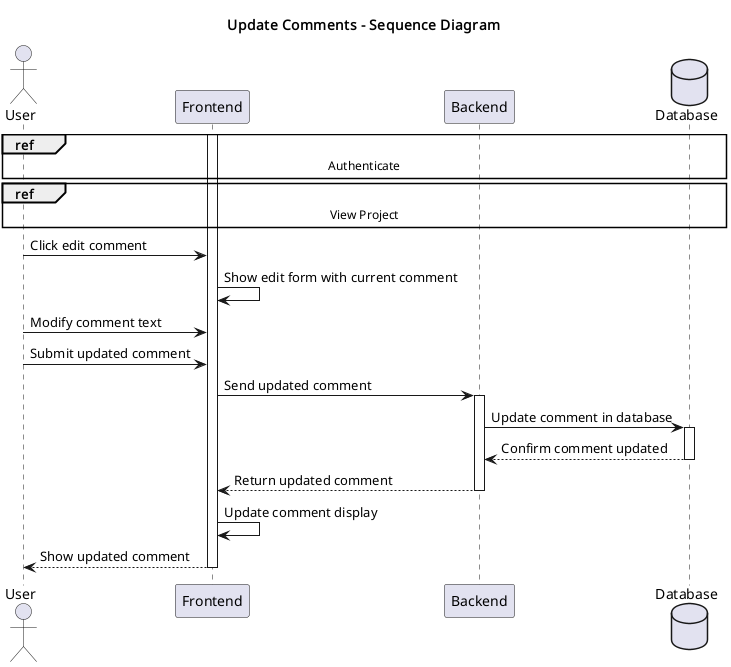

The diagram above was rendered by PlantUML. Its source (embedded in the PNG):
@startuml
title Update Comments - Sequence Diagram

actor User
participant Frontend
participant Backend
database Database

ref over User, Database: Authenticate

ref over User, Database: View Project

activate Frontend

User -> Frontend: Click edit comment
Frontend -> Frontend: Show edit form with current comment

User -> Frontend: Modify comment text
User -> Frontend: Submit updated comment

Frontend -> Backend: Send updated comment
activate Backend

Backend -> Database: Update comment in database
activate Database
Database --> Backend: Confirm comment updated
deactivate Database

Backend --> Frontend: Return updated comment
deactivate Backend

Frontend -> Frontend: Update comment display
Frontend --> User: Show updated comment
deactivate Frontend

@enduml